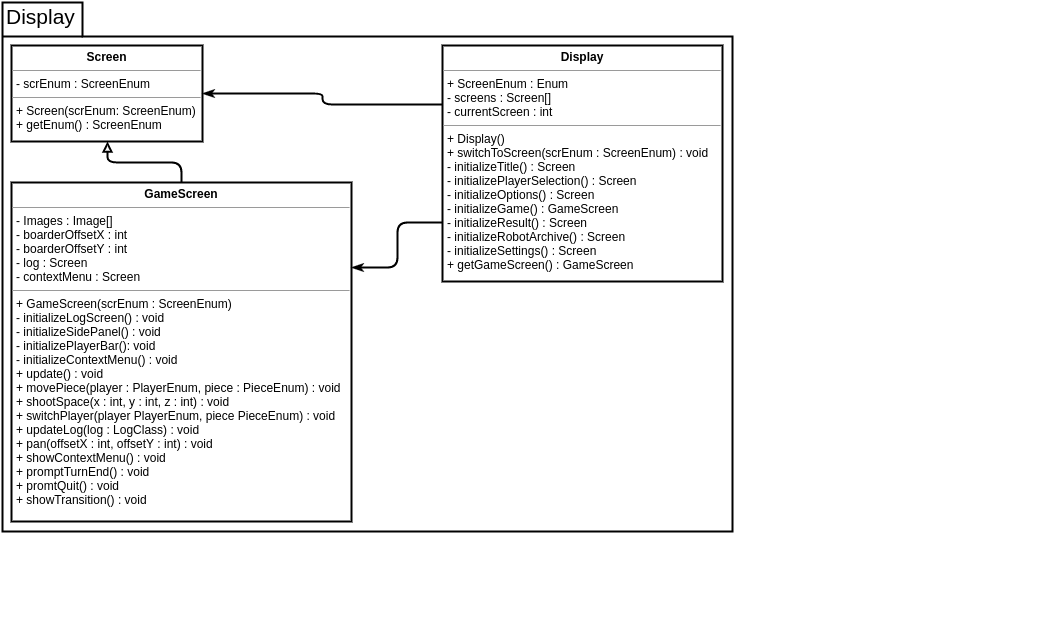

The diagram above was exported from draw.io. Its source (the exported page's mxGraphModel, read from the mxfile embedded in the PNG):
<mxGraphModel dx="819" dy="454" grid="1" gridSize="10" guides="1" tooltips="1" connect="1" arrows="1" fold="1" page="1" pageScale="1" pageWidth="826" pageHeight="1169" background="#ffffff" math="0" shadow="0">
  <root>
    <mxCell id="0" />
    <mxCell id="1" parent="0" />
    <mxCell id="5" value="" style="group" parent="1" vertex="1" connectable="0">
      <mxGeometry x="180" y="89" width="1050" height="620" as="geometry" />
    </mxCell>
    <mxCell id="2" value="" style="shape=folder;fontStyle=1;spacingTop=10;tabWidth=80;tabHeight=34;tabPosition=left;html=1;rounded=0;strokeColor=#000000;strokeWidth=2;fillColor=none;align=center;" parent="5" vertex="1">
      <mxGeometry y="1" width="730" height="529" as="geometry" />
    </mxCell>
    <mxCell id="3" value="&lt;font style=&quot;font-size: 21px&quot;&gt;Display&lt;/font&gt;" style="text;html=1;resizable=0;autosize=1;align=left;verticalAlign=top;spacingTop=-4;points=[];" parent="5" vertex="1">
      <mxGeometry x="2" width="80" height="20" as="geometry" />
    </mxCell>
    <mxCell id="6" value="&lt;p style=&quot;margin: 0px ; margin-top: 4px ; text-align: center&quot;&gt;&lt;b&gt;Screen&lt;/b&gt;&lt;/p&gt;&lt;hr size=&quot;1&quot;&gt;&lt;p style=&quot;margin: 0px ; margin-left: 4px&quot;&gt;- scrEnum :&amp;nbsp;&lt;span&gt;ScreenEnum&lt;/span&gt;&lt;/p&gt;&lt;hr size=&quot;1&quot;&gt;&lt;p style=&quot;margin: 0px ; margin-left: 4px&quot;&gt;+ Screen(scrEnum: ScreenEnum)&lt;/p&gt;&lt;p style=&quot;margin: 0px ; margin-left: 4px&quot;&gt;+ getEnum() : ScreenEnum&lt;/p&gt;" style="verticalAlign=top;align=left;overflow=fill;fontSize=12;fontFamily=Helvetica;html=1;rounded=0;strokeColor=#000000;strokeWidth=2;fillColor=none;" parent="5" vertex="1">
      <mxGeometry x="9" y="44" width="191" height="96" as="geometry" />
    </mxCell>
    <mxCell id="8" style="edgeStyle=orthogonalEdgeStyle;rounded=1;html=1;exitX=0.5;exitY=0;entryX=0.5;entryY=1;endArrow=block;endFill=0;jettySize=auto;orthogonalLoop=1;strokeColor=#000000;strokeWidth=2;" parent="5" source="7" target="6" edge="1">
      <mxGeometry relative="1" as="geometry" />
    </mxCell>
    <mxCell id="7" value="&lt;p style=&quot;margin: 0px ; margin-top: 4px ; text-align: center&quot;&gt;&lt;b&gt;GameScreen&lt;/b&gt;&lt;/p&gt;&lt;hr size=&quot;1&quot;&gt;&lt;p style=&quot;margin: 0px ; margin-left: 4px&quot;&gt;- Images : Image[]&lt;/p&gt;&lt;p style=&quot;margin: 0px ; margin-left: 4px&quot;&gt;- boarderOffsetX : int&lt;/p&gt;&lt;p style=&quot;margin: 0px ; margin-left: 4px&quot;&gt;- boarderOffsetY : int&lt;/p&gt;&lt;p style=&quot;margin: 0px ; margin-left: 4px&quot;&gt;- log : Screen&lt;/p&gt;&lt;p style=&quot;margin: 0px ; margin-left: 4px&quot;&gt;- contextMenu : Screen&lt;/p&gt;&lt;hr size=&quot;1&quot;&gt;&lt;p style=&quot;margin: 0px ; margin-left: 4px&quot;&gt;+ GameScreen(scrEnum : ScreenEnum)&lt;/p&gt;&lt;p style=&quot;margin: 0px ; margin-left: 4px&quot;&gt;- initializeLogScreen() : void&lt;/p&gt;&lt;p style=&quot;margin: 0px ; margin-left: 4px&quot;&gt;- initializeSidePanel() : void&lt;/p&gt;&lt;p style=&quot;margin: 0px ; margin-left: 4px&quot;&gt;- initializePlayerBar(): void&lt;/p&gt;&lt;p style=&quot;margin: 0px ; margin-left: 4px&quot;&gt;- initializeContextMenu() : void&lt;/p&gt;&lt;p style=&quot;margin: 0px ; margin-left: 4px&quot;&gt;+ update() : void&lt;/p&gt;&lt;p style=&quot;margin: 0px ; margin-left: 4px&quot;&gt;+ movePiece(player : PlayerEnum, piece : PieceEnum) : void&lt;/p&gt;&lt;p style=&quot;margin: 0px ; margin-left: 4px&quot;&gt;+ shootSpace(x : int, y : int, z : int) : void&lt;/p&gt;&lt;p style=&quot;margin: 0px ; margin-left: 4px&quot;&gt;+ switchPlayer(player PlayerEnum, piece PieceEnum) : void&lt;/p&gt;&lt;p style=&quot;margin: 0px ; margin-left: 4px&quot;&gt;+ updateLog(log : LogClass) : void&lt;/p&gt;&lt;p style=&quot;margin: 0px ; margin-left: 4px&quot;&gt;+ pan(offsetX : int, offsetY : int) : void&lt;/p&gt;&lt;p style=&quot;margin: 0px ; margin-left: 4px&quot;&gt;+ showContextMenu() : void&lt;/p&gt;&lt;p style=&quot;margin: 0px ; margin-left: 4px&quot;&gt;+ promptTurnEnd() : void&lt;/p&gt;&lt;p style=&quot;margin: 0px ; margin-left: 4px&quot;&gt;+ promtQuit() : void&lt;/p&gt;&lt;p style=&quot;margin: 0px ; margin-left: 4px&quot;&gt;+ showTransition() : void&lt;/p&gt;&lt;p style=&quot;margin: 0px ; margin-left: 4px&quot;&gt;&lt;br&gt;&lt;/p&gt;" style="verticalAlign=top;align=left;overflow=fill;fontSize=12;fontFamily=Helvetica;html=1;rounded=0;strokeColor=#000000;strokeWidth=2;fillColor=none;" parent="5" vertex="1">
      <mxGeometry x="9" y="181" width="340" height="339" as="geometry" />
    </mxCell>
    <mxCell id="11" style="edgeStyle=orthogonalEdgeStyle;rounded=1;html=1;exitX=0;exitY=0.25;entryX=1;entryY=0.5;startArrow=none;startFill=0;endArrow=classicThin;endFill=1;jettySize=auto;orthogonalLoop=1;strokeColor=#000000;strokeWidth=2;" parent="5" source="9" target="6" edge="1">
      <mxGeometry relative="1" as="geometry" />
    </mxCell>
    <mxCell id="12" style="edgeStyle=orthogonalEdgeStyle;rounded=1;html=1;exitX=0;exitY=0.75;entryX=1;entryY=0.25;startArrow=none;startFill=0;endArrow=classicThin;endFill=1;jettySize=auto;orthogonalLoop=1;strokeColor=#000000;strokeWidth=2;" parent="5" source="9" target="7" edge="1">
      <mxGeometry relative="1" as="geometry" />
    </mxCell>
    <mxCell id="9" value="&lt;p style=&quot;margin: 0px ; margin-top: 4px ; text-align: center&quot;&gt;&lt;b&gt;Display&lt;/b&gt;&lt;/p&gt;&lt;hr size=&quot;1&quot;&gt;&lt;p style=&quot;margin: 0px ; margin-left: 4px&quot;&gt;+ ScreenEnum : Enum&lt;/p&gt;&lt;p style=&quot;margin: 0px ; margin-left: 4px&quot;&gt;- screens : Screen[]&lt;/p&gt;&lt;p style=&quot;margin: 0px ; margin-left: 4px&quot;&gt;- currentScreen : int&lt;/p&gt;&lt;hr size=&quot;1&quot;&gt;&lt;p style=&quot;margin: 0px ; margin-left: 4px&quot;&gt;+ Display()&lt;/p&gt;&lt;p style=&quot;margin: 0px ; margin-left: 4px&quot;&gt;+ switchToScreen(scrEnum : ScreenEnum) : void&lt;/p&gt;&lt;p style=&quot;margin: 0px ; margin-left: 4px&quot;&gt;- initializeTitle() : Screen&lt;/p&gt;&lt;p style=&quot;margin: 0px ; margin-left: 4px&quot;&gt;- initializePlayerSelection() :&amp;nbsp;&lt;span&gt;Screen&lt;/span&gt;&lt;/p&gt;&lt;p style=&quot;margin: 0px ; margin-left: 4px&quot;&gt;- initializeOptions() :&amp;nbsp;&lt;span&gt;Screen&lt;/span&gt;&lt;/p&gt;&lt;p style=&quot;margin: 0px ; margin-left: 4px&quot;&gt;- initializeGame() : Game&lt;span&gt;Screen&lt;/span&gt;&lt;/p&gt;&lt;p style=&quot;margin: 0px ; margin-left: 4px&quot;&gt;- initializeResult() :&amp;nbsp;&lt;span&gt;Screen&lt;/span&gt;&lt;/p&gt;&lt;p style=&quot;margin: 0px ; margin-left: 4px&quot;&gt;- initializeRobotArchive() :&amp;nbsp;&lt;span&gt;Screen&lt;/span&gt;&lt;/p&gt;&lt;p style=&quot;margin: 0px ; margin-left: 4px&quot;&gt;- initializeSettings() :&amp;nbsp;&lt;span&gt;Screen&lt;/span&gt;&lt;/p&gt;&lt;p style=&quot;margin: 0px ; margin-left: 4px&quot;&gt;&lt;span&gt;+ getGameScreen() : GameScreen&lt;/span&gt;&lt;/p&gt;" style="verticalAlign=top;align=left;overflow=fill;fontSize=12;fontFamily=Helvetica;html=1;rounded=0;strokeColor=#000000;strokeWidth=2;fillColor=none;" parent="5" vertex="1">
      <mxGeometry x="440" y="44" width="280" height="236" as="geometry" />
    </mxCell>
  </root>
</mxGraphModel>